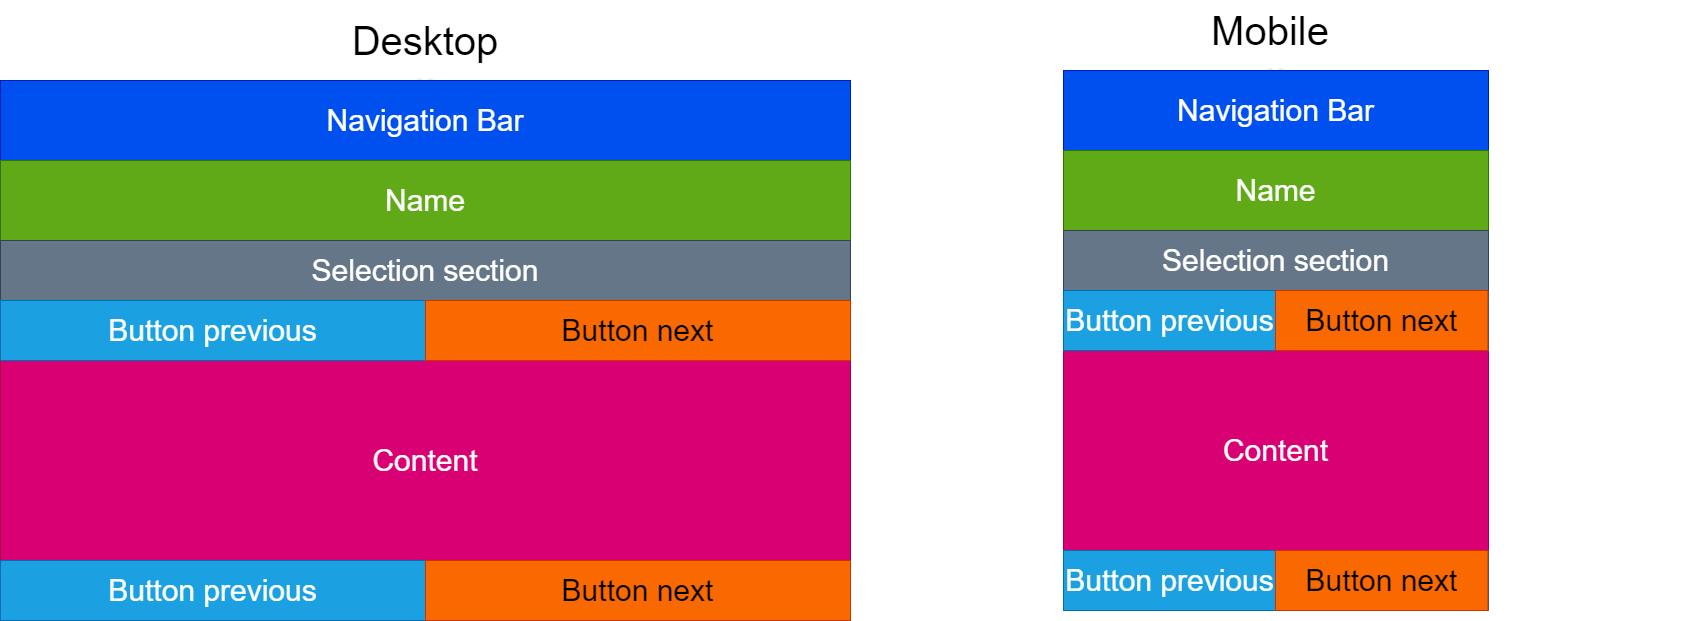

The diagram above was exported from draw.io. Its source (the exported page's mxGraphModel, read from the mxfile embedded in the PNG):
<mxGraphModel dx="1750" dy="1035" grid="1" gridSize="10" guides="1" tooltips="1" connect="1" arrows="1" fold="1" page="1" pageScale="1" pageWidth="850" pageHeight="1100" math="0" shadow="0">
  <root>
    <mxCell id="0" />
    <mxCell id="1" parent="0" />
    <mxCell id="xvoUCGELDGqQRINLD-QT-1" value="v" style="swimlane;startSize=0;container=0;fontSize=30;fillColor=default;" parent="1" vertex="1">
      <mxGeometry y="120" width="850" height="540" as="geometry">
        <mxRectangle width="50" height="40" as="alternateBounds" />
      </mxGeometry>
    </mxCell>
    <mxCell id="xvoUCGELDGqQRINLD-QT-2" value="Navigation Bar" style="rounded=0;whiteSpace=wrap;html=1;fontSize=30;fillColor=#0050ef;fontColor=#ffffff;strokeColor=#001DBC;" parent="xvoUCGELDGqQRINLD-QT-1" vertex="1">
      <mxGeometry width="850" height="80" as="geometry" />
    </mxCell>
    <mxCell id="xvoUCGELDGqQRINLD-QT-56" value="" style="swimlane;startSize=0;container=0;" parent="xvoUCGELDGqQRINLD-QT-1" vertex="1">
      <mxGeometry y="80" width="850" height="80" as="geometry" />
    </mxCell>
    <mxCell id="xvoUCGELDGqQRINLD-QT-5" value="Name" style="rounded=0;whiteSpace=wrap;html=1;fontSize=30;fillColor=#60a917;fontColor=#ffffff;strokeColor=#2D7600;" parent="xvoUCGELDGqQRINLD-QT-56" vertex="1">
      <mxGeometry width="850" height="80" as="geometry" />
    </mxCell>
    <mxCell id="xvoUCGELDGqQRINLD-QT-6" value="Content" style="rounded=0;whiteSpace=wrap;html=1;fontSize=30;fillColor=#d80073;fontColor=#ffffff;strokeColor=#A50040;imageAspect=0;" parent="xvoUCGELDGqQRINLD-QT-1" vertex="1">
      <mxGeometry y="280" width="850" height="200" as="geometry" />
    </mxCell>
    <mxCell id="34J5T1g8c5PZfuC3Irtj-3" value="" style="swimlane;startSize=0;container=0;" vertex="1" parent="xvoUCGELDGqQRINLD-QT-1">
      <mxGeometry y="160" width="850" height="120" as="geometry" />
    </mxCell>
    <mxCell id="34J5T1g8c5PZfuC3Irtj-4" value="Selection section" style="rounded=0;whiteSpace=wrap;html=1;fontSize=30;fillColor=#647687;fontColor=#ffffff;strokeColor=#314354;" vertex="1" parent="34J5T1g8c5PZfuC3Irtj-3">
      <mxGeometry width="850" height="60" as="geometry" />
    </mxCell>
    <mxCell id="34J5T1g8c5PZfuC3Irtj-5" value="" style="swimlane;startSize=0;container=0;fontSize=30;fillColor=#1ba1e2;fontColor=#ffffff;strokeColor=#006EAF;" vertex="1" parent="34J5T1g8c5PZfuC3Irtj-3">
      <mxGeometry y="60" width="850" height="60" as="geometry" />
    </mxCell>
    <mxCell id="34J5T1g8c5PZfuC3Irtj-6" value="Button previous" style="rounded=0;whiteSpace=wrap;html=1;fontSize=30;fillColor=#1ba1e2;fontColor=#ffffff;strokeColor=#006EAF;" vertex="1" parent="34J5T1g8c5PZfuC3Irtj-5">
      <mxGeometry width="425" height="60" as="geometry" />
    </mxCell>
    <mxCell id="34J5T1g8c5PZfuC3Irtj-7" value="Button next" style="rounded=0;whiteSpace=wrap;html=1;fontSize=30;fillColor=#fa6800;fontColor=#000000;strokeColor=#C73500;" vertex="1" parent="34J5T1g8c5PZfuC3Irtj-5">
      <mxGeometry x="425" width="425" height="60" as="geometry" />
    </mxCell>
    <mxCell id="34J5T1g8c5PZfuC3Irtj-8" value="" style="swimlane;startSize=0;container=0;fontSize=30;fillColor=#1ba1e2;fontColor=#ffffff;strokeColor=#006EAF;" vertex="1" parent="xvoUCGELDGqQRINLD-QT-1">
      <mxGeometry y="480" width="850" height="60" as="geometry" />
    </mxCell>
    <mxCell id="34J5T1g8c5PZfuC3Irtj-9" value="Button previous" style="rounded=0;whiteSpace=wrap;html=1;fontSize=30;fillColor=#1ba1e2;fontColor=#ffffff;strokeColor=#006EAF;" vertex="1" parent="34J5T1g8c5PZfuC3Irtj-8">
      <mxGeometry width="425" height="60" as="geometry" />
    </mxCell>
    <mxCell id="34J5T1g8c5PZfuC3Irtj-10" value="Button next" style="rounded=0;whiteSpace=wrap;html=1;fontSize=30;fillColor=#fa6800;fontColor=#000000;strokeColor=#C73500;" vertex="1" parent="34J5T1g8c5PZfuC3Irtj-8">
      <mxGeometry x="425" width="425" height="60" as="geometry" />
    </mxCell>
    <mxCell id="xvoUCGELDGqQRINLD-QT-53" value="Desktop" style="text;html=1;align=center;verticalAlign=middle;whiteSpace=wrap;rounded=0;fontSize=40;fontColor=#000000;fillColor=none;" parent="1" vertex="1">
      <mxGeometry y="40" width="850" height="80" as="geometry" />
    </mxCell>
    <mxCell id="xvoUCGELDGqQRINLD-QT-54" value="Mobile&lt;br&gt;&lt;br&gt;" style="text;align=center;verticalAlign=top;whiteSpace=wrap;rounded=0;fontSize=40;labelBackgroundColor=none;fontColor=#000000;html=1;" parent="1" vertex="1">
      <mxGeometry x="850" y="40" width="840" height="80" as="geometry" />
    </mxCell>
    <mxCell id="34J5T1g8c5PZfuC3Irtj-11" value="v" style="swimlane;startSize=0;container=0;fontSize=30;fillColor=default;" vertex="1" parent="1">
      <mxGeometry x="1063" y="110" width="425" height="540" as="geometry">
        <mxRectangle width="50" height="40" as="alternateBounds" />
      </mxGeometry>
    </mxCell>
    <mxCell id="34J5T1g8c5PZfuC3Irtj-12" value="Navigation Bar" style="rounded=0;whiteSpace=wrap;html=1;fontSize=30;fillColor=#0050ef;fontColor=#ffffff;strokeColor=#001DBC;" vertex="1" parent="34J5T1g8c5PZfuC3Irtj-11">
      <mxGeometry width="425" height="80" as="geometry" />
    </mxCell>
    <mxCell id="34J5T1g8c5PZfuC3Irtj-13" value="" style="swimlane;startSize=0;container=0;" vertex="1" parent="34J5T1g8c5PZfuC3Irtj-11">
      <mxGeometry y="80" width="425" height="80" as="geometry" />
    </mxCell>
    <mxCell id="34J5T1g8c5PZfuC3Irtj-14" value="Name" style="rounded=0;whiteSpace=wrap;html=1;fontSize=30;fillColor=#60a917;fontColor=#ffffff;strokeColor=#2D7600;" vertex="1" parent="34J5T1g8c5PZfuC3Irtj-13">
      <mxGeometry width="425" height="80" as="geometry" />
    </mxCell>
    <mxCell id="34J5T1g8c5PZfuC3Irtj-15" value="Content" style="rounded=0;whiteSpace=wrap;html=1;fontSize=30;fillColor=#d80073;fontColor=#ffffff;strokeColor=#A50040;imageAspect=0;" vertex="1" parent="34J5T1g8c5PZfuC3Irtj-11">
      <mxGeometry y="280" width="425" height="200" as="geometry" />
    </mxCell>
    <mxCell id="34J5T1g8c5PZfuC3Irtj-16" value="" style="swimlane;startSize=0;container=0;" vertex="1" parent="34J5T1g8c5PZfuC3Irtj-11">
      <mxGeometry y="160" width="425" height="120" as="geometry" />
    </mxCell>
    <mxCell id="34J5T1g8c5PZfuC3Irtj-17" value="Selection section" style="rounded=0;whiteSpace=wrap;html=1;fontSize=30;fillColor=#647687;fontColor=#ffffff;strokeColor=#314354;" vertex="1" parent="34J5T1g8c5PZfuC3Irtj-16">
      <mxGeometry width="425" height="60" as="geometry" />
    </mxCell>
    <mxCell id="34J5T1g8c5PZfuC3Irtj-18" value="" style="swimlane;startSize=0;container=0;fontSize=30;fillColor=#1ba1e2;fontColor=#ffffff;strokeColor=#006EAF;" vertex="1" parent="34J5T1g8c5PZfuC3Irtj-16">
      <mxGeometry y="60" width="425" height="60" as="geometry" />
    </mxCell>
    <mxCell id="34J5T1g8c5PZfuC3Irtj-19" value="Button previous" style="rounded=0;whiteSpace=wrap;html=1;fontSize=30;fillColor=#1ba1e2;fontColor=#ffffff;strokeColor=#006EAF;" vertex="1" parent="34J5T1g8c5PZfuC3Irtj-18">
      <mxGeometry width="212.5" height="60" as="geometry" />
    </mxCell>
    <mxCell id="34J5T1g8c5PZfuC3Irtj-20" value="Button next" style="rounded=0;whiteSpace=wrap;html=1;fontSize=30;fillColor=#fa6800;fontColor=#000000;strokeColor=#C73500;" vertex="1" parent="34J5T1g8c5PZfuC3Irtj-18">
      <mxGeometry x="212" width="212.5" height="60" as="geometry" />
    </mxCell>
    <mxCell id="34J5T1g8c5PZfuC3Irtj-26" value="" style="swimlane;startSize=0;container=0;fontSize=30;fillColor=#1ba1e2;fontColor=#ffffff;strokeColor=#006EAF;" vertex="1" parent="34J5T1g8c5PZfuC3Irtj-11">
      <mxGeometry y="480" width="425" height="60" as="geometry" />
    </mxCell>
    <mxCell id="34J5T1g8c5PZfuC3Irtj-27" value="Button previous" style="rounded=0;whiteSpace=wrap;html=1;fontSize=30;fillColor=#1ba1e2;fontColor=#ffffff;strokeColor=#006EAF;" vertex="1" parent="34J5T1g8c5PZfuC3Irtj-26">
      <mxGeometry width="212.5" height="60" as="geometry" />
    </mxCell>
    <mxCell id="34J5T1g8c5PZfuC3Irtj-28" value="Button next" style="rounded=0;whiteSpace=wrap;html=1;fontSize=30;fillColor=#fa6800;fontColor=#000000;strokeColor=#C73500;" vertex="1" parent="34J5T1g8c5PZfuC3Irtj-26">
      <mxGeometry x="212" width="212.5" height="60" as="geometry" />
    </mxCell>
  </root>
</mxGraphModel>